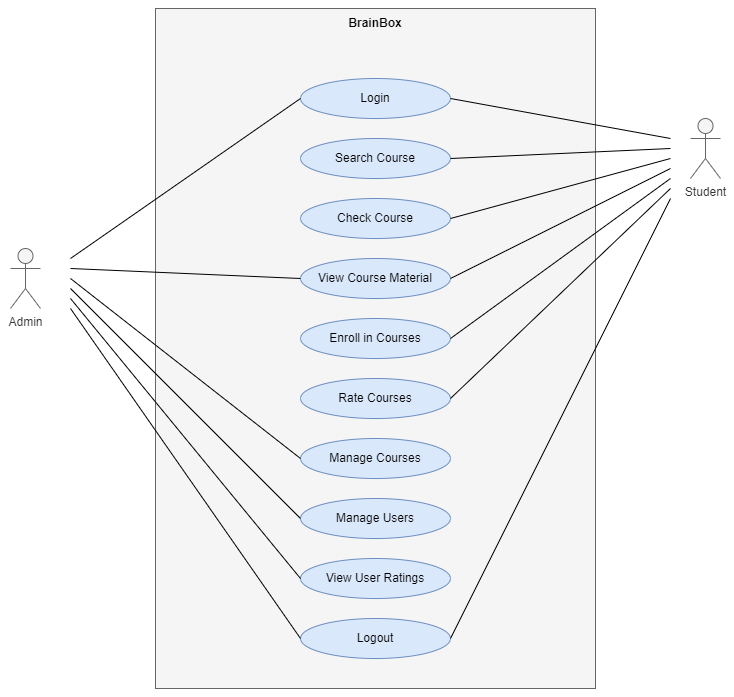

The diagram above was exported from draw.io. Its source (the exported page's mxGraphModel, read from the mxfile embedded in the PNG):
<mxGraphModel dx="1040" dy="672" grid="1" gridSize="10" guides="1" tooltips="1" connect="1" arrows="1" fold="1" page="1" pageScale="1" pageWidth="850" pageHeight="1100" math="0" shadow="0">
  <root>
    <mxCell id="0" />
    <mxCell id="1" parent="0" />
    <mxCell id="3HUleOY4U6if2ZISz6v5-2" value="" style="rounded=0;whiteSpace=wrap;html=1;fillColor=#f5f5f5;fontColor=#333333;strokeColor=#666666;" vertex="1" parent="1">
      <mxGeometry x="205" y="10" width="440" height="680" as="geometry" />
    </mxCell>
    <mxCell id="3HUleOY4U6if2ZISz6v5-3" value="Login" style="ellipse;whiteSpace=wrap;html=1;fillColor=#dae8fc;strokeColor=#6c8ebf;" vertex="1" parent="1">
      <mxGeometry x="350" y="80" width="150" height="40" as="geometry" />
    </mxCell>
    <mxCell id="3HUleOY4U6if2ZISz6v5-4" value="Search Course" style="ellipse;whiteSpace=wrap;html=1;fillColor=#dae8fc;strokeColor=#6c8ebf;" vertex="1" parent="1">
      <mxGeometry x="350" y="140" width="150" height="40" as="geometry" />
    </mxCell>
    <mxCell id="3HUleOY4U6if2ZISz6v5-5" value="Check Course" style="ellipse;whiteSpace=wrap;html=1;fillColor=#dae8fc;strokeColor=#6c8ebf;" vertex="1" parent="1">
      <mxGeometry x="350" y="200" width="150" height="40" as="geometry" />
    </mxCell>
    <mxCell id="3HUleOY4U6if2ZISz6v5-6" value="View Course Material" style="ellipse;whiteSpace=wrap;html=1;fillColor=#dae8fc;strokeColor=#6c8ebf;" vertex="1" parent="1">
      <mxGeometry x="350" y="260" width="150" height="40" as="geometry" />
    </mxCell>
    <mxCell id="3HUleOY4U6if2ZISz6v5-7" value="Enroll in Courses" style="ellipse;whiteSpace=wrap;html=1;fillColor=#dae8fc;strokeColor=#6c8ebf;" vertex="1" parent="1">
      <mxGeometry x="350" y="320" width="150" height="40" as="geometry" />
    </mxCell>
    <mxCell id="3HUleOY4U6if2ZISz6v5-8" value="Manage Courses" style="ellipse;whiteSpace=wrap;html=1;fillColor=#dae8fc;strokeColor=#6c8ebf;" vertex="1" parent="1">
      <mxGeometry x="350" y="440" width="150" height="40" as="geometry" />
    </mxCell>
    <mxCell id="3HUleOY4U6if2ZISz6v5-9" value="Manage Users" style="ellipse;whiteSpace=wrap;html=1;fillColor=#dae8fc;strokeColor=#6c8ebf;" vertex="1" parent="1">
      <mxGeometry x="350" y="500" width="150" height="40" as="geometry" />
    </mxCell>
    <mxCell id="3HUleOY4U6if2ZISz6v5-10" value="View User Ratings" style="ellipse;whiteSpace=wrap;html=1;fillColor=#dae8fc;strokeColor=#6c8ebf;" vertex="1" parent="1">
      <mxGeometry x="350" y="560" width="150" height="40" as="geometry" />
    </mxCell>
    <mxCell id="3HUleOY4U6if2ZISz6v5-11" value="Logout" style="ellipse;whiteSpace=wrap;html=1;fillColor=#dae8fc;strokeColor=#6c8ebf;" vertex="1" parent="1">
      <mxGeometry x="350" y="620" width="150" height="40" as="geometry" />
    </mxCell>
    <mxCell id="3HUleOY4U6if2ZISz6v5-13" value="Admin" style="shape=umlActor;verticalLabelPosition=bottom;verticalAlign=top;html=1;outlineConnect=0;fillColor=#f5f5f5;strokeColor=#666666;fontColor=#333333;" vertex="1" parent="1">
      <mxGeometry x="60" y="250" width="30" height="60" as="geometry" />
    </mxCell>
    <mxCell id="3HUleOY4U6if2ZISz6v5-14" value="Student" style="shape=umlActor;verticalLabelPosition=bottom;verticalAlign=top;html=1;outlineConnect=0;fillColor=#f5f5f5;fontColor=#333333;strokeColor=#666666;" vertex="1" parent="1">
      <mxGeometry x="740" y="120" width="30" height="60" as="geometry" />
    </mxCell>
    <mxCell id="3HUleOY4U6if2ZISz6v5-15" value="" style="endArrow=none;html=1;rounded=0;entryX=0;entryY=0.5;entryDx=0;entryDy=0;" edge="1" parent="1" target="3HUleOY4U6if2ZISz6v5-8">
      <mxGeometry width="50" height="50" relative="1" as="geometry">
        <mxPoint x="120" y="280" as="sourcePoint" />
        <mxPoint x="169" y="420" as="targetPoint" />
      </mxGeometry>
    </mxCell>
    <mxCell id="3HUleOY4U6if2ZISz6v5-16" value="" style="endArrow=none;html=1;rounded=0;exitX=0;exitY=0.5;exitDx=0;exitDy=0;" edge="1" parent="1" source="3HUleOY4U6if2ZISz6v5-9">
      <mxGeometry width="50" height="50" relative="1" as="geometry">
        <mxPoint x="420" y="470" as="sourcePoint" />
        <mxPoint x="120" y="290" as="targetPoint" />
      </mxGeometry>
    </mxCell>
    <mxCell id="3HUleOY4U6if2ZISz6v5-17" value="" style="endArrow=none;html=1;rounded=0;entryX=0;entryY=0.5;entryDx=0;entryDy=0;" edge="1" parent="1" target="3HUleOY4U6if2ZISz6v5-10">
      <mxGeometry width="50" height="50" relative="1" as="geometry">
        <mxPoint x="120" y="300" as="sourcePoint" />
        <mxPoint x="470" y="420" as="targetPoint" />
      </mxGeometry>
    </mxCell>
    <mxCell id="3HUleOY4U6if2ZISz6v5-18" value="" style="endArrow=none;html=1;rounded=0;entryX=0;entryY=0.5;entryDx=0;entryDy=0;" edge="1" parent="1" target="3HUleOY4U6if2ZISz6v5-11">
      <mxGeometry width="50" height="50" relative="1" as="geometry">
        <mxPoint x="120" y="310" as="sourcePoint" />
        <mxPoint x="470" y="420" as="targetPoint" />
      </mxGeometry>
    </mxCell>
    <mxCell id="3HUleOY4U6if2ZISz6v5-19" value="" style="endArrow=none;html=1;rounded=0;entryX=0;entryY=0.5;entryDx=0;entryDy=0;" edge="1" parent="1" target="3HUleOY4U6if2ZISz6v5-3">
      <mxGeometry width="50" height="50" relative="1" as="geometry">
        <mxPoint x="120" y="260" as="sourcePoint" />
        <mxPoint x="470" y="420" as="targetPoint" />
      </mxGeometry>
    </mxCell>
    <mxCell id="3HUleOY4U6if2ZISz6v5-20" value="" style="endArrow=none;html=1;rounded=0;exitX=1;exitY=0.5;exitDx=0;exitDy=0;" edge="1" parent="1" source="3HUleOY4U6if2ZISz6v5-3">
      <mxGeometry width="50" height="50" relative="1" as="geometry">
        <mxPoint x="420" y="450" as="sourcePoint" />
        <mxPoint x="720" y="140" as="targetPoint" />
      </mxGeometry>
    </mxCell>
    <mxCell id="3HUleOY4U6if2ZISz6v5-22" value="" style="endArrow=none;html=1;rounded=0;exitX=1;exitY=0.5;exitDx=0;exitDy=0;" edge="1" parent="1" source="3HUleOY4U6if2ZISz6v5-4">
      <mxGeometry width="50" height="50" relative="1" as="geometry">
        <mxPoint x="420" y="450" as="sourcePoint" />
        <mxPoint x="720" y="150" as="targetPoint" />
      </mxGeometry>
    </mxCell>
    <mxCell id="3HUleOY4U6if2ZISz6v5-23" value="" style="endArrow=none;html=1;rounded=0;exitX=1;exitY=0.5;exitDx=0;exitDy=0;" edge="1" parent="1" source="3HUleOY4U6if2ZISz6v5-5">
      <mxGeometry width="50" height="50" relative="1" as="geometry">
        <mxPoint x="420" y="450" as="sourcePoint" />
        <mxPoint x="720" y="160" as="targetPoint" />
      </mxGeometry>
    </mxCell>
    <mxCell id="3HUleOY4U6if2ZISz6v5-24" value="" style="endArrow=none;html=1;rounded=0;exitX=1;exitY=0.5;exitDx=0;exitDy=0;" edge="1" parent="1" source="3HUleOY4U6if2ZISz6v5-6">
      <mxGeometry width="50" height="50" relative="1" as="geometry">
        <mxPoint x="420" y="450" as="sourcePoint" />
        <mxPoint x="720" y="170" as="targetPoint" />
      </mxGeometry>
    </mxCell>
    <mxCell id="3HUleOY4U6if2ZISz6v5-25" value="" style="endArrow=none;html=1;rounded=0;exitX=1;exitY=0.5;exitDx=0;exitDy=0;" edge="1" parent="1" source="3HUleOY4U6if2ZISz6v5-7">
      <mxGeometry width="50" height="50" relative="1" as="geometry">
        <mxPoint x="420" y="450" as="sourcePoint" />
        <mxPoint x="720" y="180" as="targetPoint" />
      </mxGeometry>
    </mxCell>
    <mxCell id="3HUleOY4U6if2ZISz6v5-26" value="" style="endArrow=none;html=1;rounded=0;exitX=1;exitY=0.5;exitDx=0;exitDy=0;" edge="1" parent="1" source="3HUleOY4U6if2ZISz6v5-11">
      <mxGeometry width="50" height="50" relative="1" as="geometry">
        <mxPoint x="420" y="450" as="sourcePoint" />
        <mxPoint x="720" y="200" as="targetPoint" />
      </mxGeometry>
    </mxCell>
    <mxCell id="3HUleOY4U6if2ZISz6v5-28" value="&lt;b&gt;BrainBox&lt;/b&gt;" style="text;html=1;strokeColor=none;fillColor=none;align=center;verticalAlign=middle;whiteSpace=wrap;rounded=0;" vertex="1" parent="1">
      <mxGeometry x="395" y="10" width="60" height="30" as="geometry" />
    </mxCell>
    <mxCell id="3HUleOY4U6if2ZISz6v5-29" value="" style="endArrow=none;html=1;rounded=0;entryX=0;entryY=0.5;entryDx=0;entryDy=0;" edge="1" parent="1" target="3HUleOY4U6if2ZISz6v5-6">
      <mxGeometry width="50" height="50" relative="1" as="geometry">
        <mxPoint x="120" y="270" as="sourcePoint" />
        <mxPoint x="470" y="330" as="targetPoint" />
      </mxGeometry>
    </mxCell>
    <mxCell id="3HUleOY4U6if2ZISz6v5-30" value="Rate Courses" style="ellipse;whiteSpace=wrap;html=1;fillColor=#dae8fc;strokeColor=#6c8ebf;" vertex="1" parent="1">
      <mxGeometry x="350" y="380" width="150" height="40" as="geometry" />
    </mxCell>
    <mxCell id="3HUleOY4U6if2ZISz6v5-31" value="" style="endArrow=none;html=1;rounded=0;exitX=1;exitY=0.5;exitDx=0;exitDy=0;" edge="1" parent="1" source="3HUleOY4U6if2ZISz6v5-30">
      <mxGeometry width="50" height="50" relative="1" as="geometry">
        <mxPoint x="420" y="380" as="sourcePoint" />
        <mxPoint x="720" y="190" as="targetPoint" />
      </mxGeometry>
    </mxCell>
  </root>
</mxGraphModel>